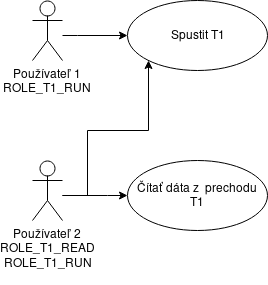

The diagram above was exported from draw.io. Its source (the exported page's mxGraphModel, read from the mxfile embedded in the PNG):
<mxGraphModel dx="1394" dy="734" grid="1" gridSize="10" guides="1" tooltips="1" connect="1" arrows="1" fold="1" page="1" pageScale="1" pageWidth="850" pageHeight="1100" math="0" shadow="0">
  <root>
    <mxCell id="0" />
    <mxCell id="1" parent="0" />
    <mxCell id="jBukCKG5TlkTb1lv07Vb-10" value="&lt;div&gt;Čítať dáta z&amp;nbsp; prechodu T1&lt;/div&gt;" style="ellipse;whiteSpace=wrap;html=1;" parent="1" vertex="1">
      <mxGeometry x="160" y="200" width="140" height="70" as="geometry" />
    </mxCell>
    <mxCell id="Du1UVjKrsd6qiQ8-DHHk-8" value="" style="edgeStyle=orthogonalEdgeStyle;rounded=0;orthogonalLoop=1;jettySize=auto;html=1;" edge="1" parent="1" source="jBukCKG5TlkTb1lv07Vb-18" target="jBukCKG5TlkTb1lv07Vb-10">
      <mxGeometry relative="1" as="geometry">
        <Array as="points">
          <mxPoint x="140" y="235" />
          <mxPoint x="140" y="235" />
        </Array>
      </mxGeometry>
    </mxCell>
    <mxCell id="jBukCKG5TlkTb1lv07Vb-18" value="&lt;div&gt;Používateľ 2&lt;br&gt;ROLE_T1_READ&lt;br&gt;&lt;/div&gt;&lt;div&gt;ROLE_T1_RUN&lt;/div&gt;&lt;div&gt;&lt;br&gt;&lt;/div&gt;" style="shape=umlActor;verticalLabelPosition=bottom;labelBackgroundColor=#ffffff;verticalAlign=top;html=1;" parent="1" vertex="1">
      <mxGeometry x="65" y="200" width="30" height="60" as="geometry" />
    </mxCell>
    <mxCell id="MPYXfZZD5_Ve3qqpRUGb-3" value="" style="edgeStyle=orthogonalEdgeStyle;rounded=0;orthogonalLoop=1;jettySize=auto;html=1;entryX=0;entryY=1;entryDx=0;entryDy=0;" parent="1" target="Du1UVjKrsd6qiQ8-DHHk-6" edge="1">
      <mxGeometry relative="1" as="geometry">
        <mxPoint x="95" y="235" as="sourcePoint" />
        <mxPoint x="185" y="465" as="targetPoint" />
        <Array as="points">
          <mxPoint x="120" y="235" />
          <mxPoint x="120" y="170" />
          <mxPoint x="181" y="170" />
        </Array>
      </mxGeometry>
    </mxCell>
    <mxCell id="Du1UVjKrsd6qiQ8-DHHk-4" value="" style="edgeStyle=orthogonalEdgeStyle;rounded=0;orthogonalLoop=1;jettySize=auto;html=1;entryX=0;entryY=0.5;entryDx=0;entryDy=0;" edge="1" parent="1" source="Du1UVjKrsd6qiQ8-DHHk-5" target="Du1UVjKrsd6qiQ8-DHHk-6">
      <mxGeometry relative="1" as="geometry">
        <mxPoint x="160" y="140" as="targetPoint" />
        <Array as="points">
          <mxPoint x="110" y="75" />
          <mxPoint x="110" y="75" />
        </Array>
      </mxGeometry>
    </mxCell>
    <mxCell id="Du1UVjKrsd6qiQ8-DHHk-5" value="Používateľ 1&lt;br&gt;&lt;div&gt;ROLE_T1_RUN&lt;/div&gt;" style="shape=umlActor;verticalLabelPosition=bottom;labelBackgroundColor=#ffffff;verticalAlign=top;html=1;" vertex="1" parent="1">
      <mxGeometry x="65" y="40" width="30" height="60" as="geometry" />
    </mxCell>
    <mxCell id="Du1UVjKrsd6qiQ8-DHHk-6" value="&lt;div&gt;Spustit T1&lt;/div&gt;" style="ellipse;whiteSpace=wrap;html=1;" vertex="1" parent="1">
      <mxGeometry x="160" y="40" width="140" height="70" as="geometry" />
    </mxCell>
  </root>
</mxGraphModel>